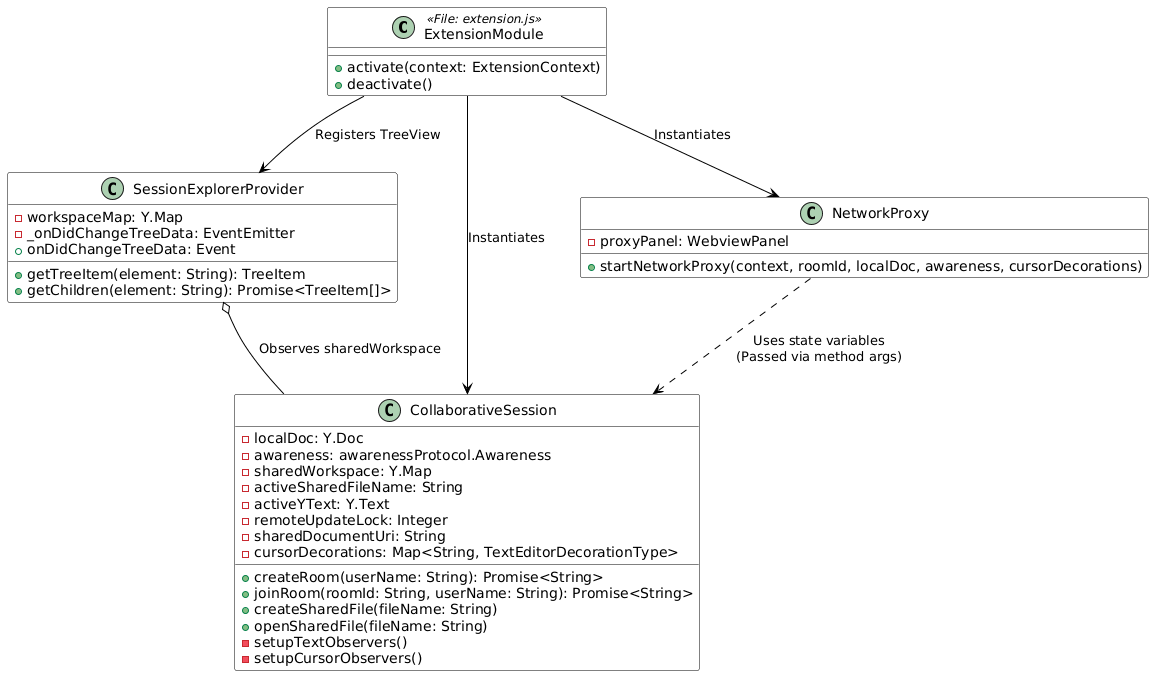

The diagram above was rendered by PlantUML. Its source (embedded in the PNG):
@startuml
skinparam class {
    BackgroundColor White
    ArrowColor Black
    BorderColor Black
}

' --- Main Extension Entry Point ---
class ExtensionModule <<File: extension.js>> {
    + activate(context: ExtensionContext)
    + deactivate()
}

' --- UI Tree Component ---
class SessionExplorerProvider {
    - workspaceMap: Y.Map
    - _onDidChangeTreeData: EventEmitter
    + onDidChangeTreeData: Event
    + getTreeItem(element: String): TreeItem
    + getChildren(element: String): Promise<TreeItem[]>
}

' --- Core Editor & CRDT State ---
class CollaborativeSession {
    - localDoc: Y.Doc
    - awareness: awarenessProtocol.Awareness
    - sharedWorkspace: Y.Map
    - activeSharedFileName: String
    - activeYText: Y.Text
    - remoteUpdateLock: Integer
    - sharedDocumentUri: String
    - cursorDecorations: Map<String, TextEditorDecorationType>
    + createRoom(userName: String): Promise<String>
    + joinRoom(roomId: String, userName: String): Promise<String>
    + createSharedFile(fileName: String)
    + openSharedFile(fileName: String)
    - setupTextObservers()
    - setupCursorObservers()
}

' --- Network Layer ---
class NetworkProxy {
    - proxyPanel: WebviewPanel
    + startNetworkProxy(context, roomId, localDoc, awareness, cursorDecorations)
}

' --- Relationships ---
ExtensionModule --> CollaborativeSession : "Instantiates"
ExtensionModule --> NetworkProxy : "Instantiates"
ExtensionModule --> SessionExplorerProvider : "Registers TreeView"

SessionExplorerProvider o-- CollaborativeSession : "Observes sharedWorkspace"
NetworkProxy ..> CollaborativeSession : "Uses state variables\n(Passed via method args)"
@enduml